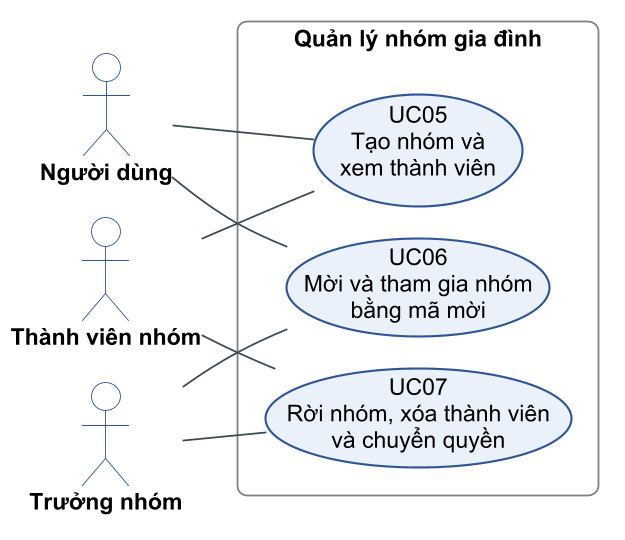

The diagram above was rendered by PlantUML. Its source (embedded in the PNG):
@startuml c2-05-uc-nhom
!include _style.iuml
left to right direction

actor "Người dùng" as U
actor "Thành viên nhóm" as M
actor "Trưởng nhóm" as L

rectangle "Quản lý nhóm gia đình" as B {
  usecase "UC05\nTạo nhóm và\nxem thành viên" as UC05
  usecase "UC06\nMời và tham gia nhóm\nbằng mã mời" as UC06
  usecase "UC07\nRời nhóm, xóa thành viên\nvà chuyển quyền" as UC07
}

U -- UC05
M -- UC05
L -- UC06
U -- UC06
M -- UC07
L -- UC07
@enduml